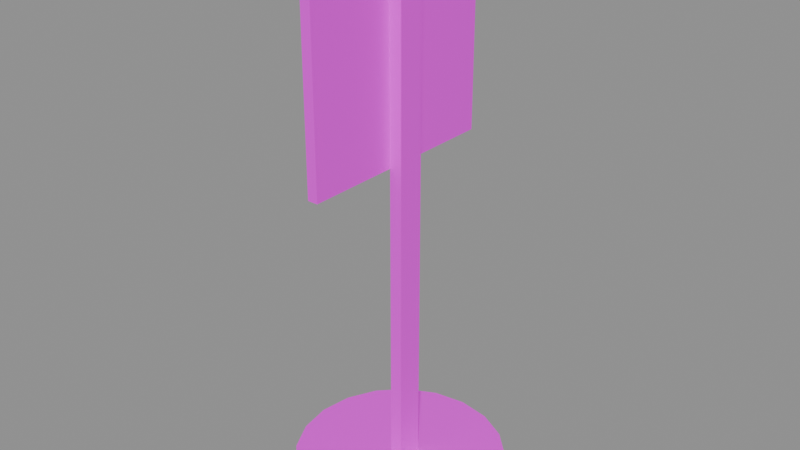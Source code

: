 # Source: SignChildren.blend  (saved by Blender 4.3.32; exported with 4.5.12 LTS)
import bpy
from mathutils import Matrix  # noqa: F401  (used for matrix-valued properties, if any)

bpy.ops.wm.read_factory_settings(use_empty=True)
scene = bpy.context.scene
scene.name = 'TempScene_SignChildren'

# ---- images (referenced by path relative to the original .blend; pixels are not part of the script)
import os
ASSET_DIR = os.environ.get("B2B_ASSET_DIR", "")  # directory of the original .blend (textures are referenced by path, not embedded)
HERE = os.path.dirname(os.path.abspath(__file__))  # packed textures are extracted next to this script under _unpacked/

def load_image(name, relpath, width, height, colorspace="sRGB"):
    """Load a texture the original file referenced (path relative to the .blend, or extracted next to this script)."""
    p = next((c for c in (os.path.join(HERE, relpath), os.path.join(ASSET_DIR, relpath)) if relpath and os.path.exists(c)), "")
    if p:
        img = bpy.data.images.load(p, check_existing=True)
        img.name = name
    else:  # same state as the original file: an image datablock whose file is absent (Cycles renders it pink)
        img = bpy.data.images.new(name, width, height)
        img.source = "FILE"
        img.filepath = "//" + (relpath or name)
    img.colorspace_settings.name = colorspace
    return img
img_10_png = load_image('10.png', '10.png', 1024, 1024, 'sRGB')
img_07_png = load_image('07.png', '07.png', 1024, 1024, 'sRGB')

# ---- materials (node trees are filled in below, after node groups)
mat_material_004 = bpy.data.materials.new('Material.004')
mat_material_003 = bpy.data.materials.new('Material.003')

# ---- material node trees
mat_material_004.use_nodes = True; mat_material_004.node_tree.nodes.clear()
_N = mat_material_004.node_tree.nodes; _L = mat_material_004.node_tree.links
n0 = _N.new('ShaderNodeBsdfPrincipled'); n0.name = 'Principled BSDF'; n0.location = (10, 300)
n1 = _N.new('ShaderNodeOutputMaterial'); n1.name = 'Material Output'; n1.location = (300, 300)
n2 = _N.new('ShaderNodeTexImage'); n2.name = 'Image Texture'; n2.location = (-322, 248)
n2.image = img_10_png
_L.new(n0.outputs[0], n1.inputs[0])
_L.new(n2.outputs[0], n0.inputs[0])
n1.is_active_output = True
mat_material_003.use_nodes = True; mat_material_003.node_tree.nodes.clear()
_N = mat_material_003.node_tree.nodes; _L = mat_material_003.node_tree.links
n0 = _N.new('ShaderNodeBsdfPrincipled'); n0.name = 'Principled BSDF'; n0.location = (10, 300)
n1 = _N.new('ShaderNodeOutputMaterial'); n1.name = 'Material Output'; n1.location = (300, 300)
n2 = _N.new('ShaderNodeTexImage'); n2.name = 'Image Texture'; n2.location = (-289, 212)
n2.image = img_07_png
_L.new(n0.outputs[0], n1.inputs[0])
_L.new(n2.outputs[0], n0.inputs[0])
n1.is_active_output = True

# ---- meshes
me_plane_008 = bpy.data.meshes.new('Plane.008')
me_plane_008.from_pydata([(-0.0001059, -0.035, 0.11), (-0.0001059, 0.035, 0.11), (-0.0001059, -0.035, 0.18), (-0.0001059, 0.035, 0.18), (-0.003521, -0.035, 0.11), (-0.003521, 0.035, 0.11), (-0.003521, -0.035, 0.18), (-0.003521, 0.035, 0.18), (-0.0001059, -0.0045, 4.47e-08), (-0.0001059, 0.0045, 4.47e-08), (-0.0001059, -0.0045, 0.18), (-0.0001059, 0.0045, 0.18), (0.004051, -0.0045, 4.47e-08), (0.004051, 0.0045, 4.47e-08), (0.004051, -0.0045, 0.18), (0.004051, 0.0045, 0.18), (-0.03511, -3.382e-09, 2.98e-08), (-0.03339, -0.01082, 2.98e-08), (-0.02842, -0.02057, 2.98e-08), (-0.02068, -0.02832, 2.98e-08), (-0.01092, -0.03329, 2.98e-08), (-0.0001059, -0.035, 2.98e-08), (0.01071, -0.03329, 2.98e-08), (0.02047, -0.02832, 2.98e-08), (0.02821, -0.02057, 2.98e-08), (0.03318, -0.01082, 2.98e-08), (0.03489, 3.572e-09, 2.98e-08), (0.03318, 0.01082, 2.98e-08), (0.02821, 0.02057, 2.98e-08), (0.02047, 0.02832, 2.98e-08), (0.01071, 0.03329, 2.98e-08), (-0.0001059, 0.035, 2.98e-08), (-0.01092, 0.03329, 2.98e-08), (-0.02068, 0.02832, 2.98e-08), (-0.02842, 0.02057, 2.98e-08), (-0.03339, 0.01082, 2.98e-08), (-0.03511, -3.382e-09, 0.005261), (-0.03339, -0.01082, 0.005261), (-0.02842, -0.02057, 0.005261), (-0.02068, -0.02832, 0.005261), (-0.01092, -0.03329, 0.005261), (-0.0001059, -0.035, 0.005261), (0.01071, -0.03329, 0.005261), (0.02047, -0.02832, 0.005261), (0.02821, -0.02057, 0.005261), (0.03318, -0.01082, 0.005261), (0.03489, 3.572e-09, 0.005261), (0.03318, 0.01082, 0.005261), (0.02821, 0.02057, 0.005261), (0.02047, 0.02832, 0.005261), (0.01071, 0.03329, 0.005261), (-0.0001059, 0.035, 0.005261), (-0.01092, 0.03329, 0.005261), (-0.02068, 0.02832, 0.005261), (-0.02842, 0.02057, 0.005261), (-0.03339, 0.01082, 0.005261)], [], [(0, 1, 3, 2), (4, 6, 7, 5), (1, 5, 7, 3), (2, 6, 4, 0), (3, 7, 6, 2), (0, 4, 5, 1), (8, 10, 11, 9), (12, 13, 15, 14), (11, 10, 14, 15), (8, 9, 13, 12), (9, 11, 15, 13), (10, 8, 12, 14), (17, 16, 35, 34, 33, 32, 31, 30, 29, 28, 27, 26, 25, 24, 23, 22, 21, 20, 19, 18), (37, 38, 39, 40, 41, 42, 43, 44, 45, 46, 47, 48, 49, 50, 51, 52, 53, 54, 55, 36), (21, 22, 42, 41), (29, 30, 50, 49), (22, 23, 43, 42), (30, 31, 51, 50), (23, 24, 44, 43), (16, 17, 37, 36), (31, 32, 52, 51), (24, 25, 45, 44), (17, 18, 38, 37), (32, 33, 53, 52), (25, 26, 46, 45), (18, 19, 39, 38), (33, 34, 54, 53), (26, 27, 47, 46), (19, 20, 40, 39), (34, 35, 55, 54), (27, 28, 48, 47), (20, 21, 41, 40), (35, 16, 36, 55), (28, 29, 49, 48)])
me_plane_008.polygons.foreach_set('material_index', [0, 0, 0, 0, 0, 0, 1, 1, 1, 1, 1, 1, 1, 1, 1, 1, 1, 1, 1, 1, 1, 1, 1, 1, 1, 1, 1, 1, 1, 1, 1, 1, 1, 1])
_uv = me_plane_008.uv_layers.new(name='UVMap')
_uv.uv.foreach_set('vector', [0.01353, 0.99, 0.01353, 0.99, 0.01353, 0.99, 0.01353, 0.99, 1.0, 0.0, 1.0, 1.0, 0.0, 1.0, 0.0, 0.0, 0.01353, 0.99, 0.01353, 0.99, 0.01353, 0.99, 0.01353, 0.99, 0.01353, 0.99, 0.01353, 0.99, 0.01353, 0.99, 0.01353, 0.99, 0.01353, 0.99, 0.01353, 0.99, 0.01353, 0.99, 0.01353, 0.99, 0.01353, 0.99, 0.01353, 0.99, 0.01353, 0.99, 0.01353, 0.99, 0.01353, 0.99, 0.01353, 0.99, 0.01353, 0.99, 0.01353, 0.99, 0.01353, 0.99, 0.01353, 0.99, 0.01353, 0.99, 0.01353, 0.99, 0.01353, 0.99, 0.01353, 0.99, 0.01353, 0.99, 0.01353, 0.99, 0.01353, 0.99, 0.01353, 0.99, 0.01353, 0.99, 0.01353, 0.99, 0.01353, 0.99, 0.01353, 0.99, 0.01353, 0.99, 0.01353, 0.99, 0.01353, 0.99, 0.01353, 0.99, 0.01353, 0.99, 0.01353, 0.99, 0.01353, 0.99, 0.01353, 0.99, 0.01353, 0.99, 0.01353, 0.99, 0.01353, 0.99, 0.01353, 0.99, 0.01353, 0.99, 0.01353, 0.99, 0.01353, 0.99, 0.01353, 0.99, 0.01353, 0.99, 0.01353, 0.99, 0.01353, 0.99, 0.01353, 0.99, 0.01353, 0.99, 0.01353, 0.99, 0.01353, 0.99, 0.01353, 0.99, 0.01353, 0.99, 0.01353, 0.99, 0.01353, 0.99, 0.01353, 0.99, 0.01353, 0.99, 0.01353, 0.99, 0.01353, 0.99, 0.01353, 0.99, 0.01353, 0.99, 0.01353, 0.99, 0.01353, 0.99, 0.01353, 0.99, 0.01353, 0.99, 0.01353, 0.99, 0.01353, 0.99, 0.01353, 0.99, 0.01353, 0.99, 0.01353, 0.99, 0.01353, 0.99, 0.01353, 0.99, 0.01353, 0.99, 0.01353, 0.99, 0.01353, 0.99, 0.01353, 0.99, 0.01353, 0.99, 0.01353, 0.99, 0.01353, 0.99, 0.01353, 0.99, 0.01353, 0.99, 0.01353, 0.99, 0.01353, 0.99, 0.01353, 0.99, 0.01353, 0.99, 0.01353, 0.99, 0.01353, 0.99, 0.01353, 0.99, 0.01353, 0.99, 0.01353, 0.99, 0.01353, 0.99, 0.01353, 0.99, 0.01353, 0.99, 0.01353, 0.99, 0.01353, 0.99, 0.01353, 0.99, 0.01353, 0.99, 0.01353, 0.99, 0.01353, 0.99, 0.01353, 0.99, 0.01353, 0.99, 0.01353, 0.99, 0.01353, 0.99, 0.01353, 0.99, 0.01353, 0.99, 0.01353, 0.99, 0.01353, 0.99, 0.01353, 0.99, 0.01353, 0.99, 0.01353, 0.99, 0.01353, 0.99, 0.01353, 0.99, 0.01353, 0.99, 0.01353, 0.99, 0.01353, 0.99, 0.01353, 0.99, 0.01353, 0.99, 0.01353, 0.99, 0.01353, 0.99, 0.01353, 0.99, 0.01353, 0.99, 0.01353, 0.99, 0.01353, 0.99, 0.01353, 0.99, 0.01353, 0.99, 0.01353, 0.99, 0.01353, 0.99, 0.01353, 0.99, 0.01353, 0.99, 0.01353, 0.99, 0.01353, 0.99, 0.01353, 0.99, 0.01353, 0.99, 0.01353, 0.99, 0.01353, 0.99, 0.01353, 0.99, 0.01353, 0.99, 0.01353, 0.99, 0.01353, 0.99, 0.01353, 0.99, 0.01353, 0.99, 0.01353, 0.99, 0.01353, 0.99, 0.01353, 0.99, 0.01353, 0.99, 0.01353, 0.99, 0.01353, 0.99, 0.01353, 0.99, 0.01353, 0.99, 0.01353, 0.99, 0.01353, 0.99, 0.01353, 0.99, 0.01353, 0.99, 0.01353, 0.99])
me_plane_008.materials.append(mat_material_004)
me_plane_008.materials.append(mat_material_003)
me_plane_008.update()

# ---- objects
ob_signchildren_001 = bpy.data.objects.new('SignChildren.001', me_plane_008)

# ---- transforms, parenting, visibility, modifiers, constraints
ob_signchildren_001.location = (0.0, 0.0, 0.0)

# ---- collection membership
scene.collection.objects.link(ob_signchildren_001)

# ---- scene / render settings (as saved in the file)
scene.frame_start = 1; scene.frame_end = 250; scene.frame_set(1)
scene.render.engine = 'BLENDER_EEVEE_NEXT'
scene.render.image_settings.exr_codec = 'NONE'
scene.render.simplify_subdivision_render = 0
scene.render.simplify_child_particles_render = 0.0
scene.eevee.use_volume_custom_range = False
scene.eevee.use_fast_gi = False
scene.eevee.use_shadows = False
scene.view_settings.white_balance_temperature = 0.0
scene.view_settings.white_balance_tint = 0.0
scene.view_settings.white_balance_whitepoint = (2.97, 0.5193, -0.0414)
bpy.context.view_layer.update()

# ---- added for rendering (the .blend has no active camera and no usable light): camera, sun + grey world if the file has none
cam_auto = bpy.data.cameras.new('AutoCamera')
cam_auto.lens = 50.0
cam_auto.sensor_width = 36.0
cam_auto.clip_end = 1000.0
ob_auto_camera = bpy.data.objects.new('AutoCamera', cam_auto)
scene.collection.objects.link(ob_auto_camera)
ob_auto_camera.location = (0.18996, -0.228079, 0.242052)
ob_auto_camera.rotation_euler = (1.09748, -7.21219e-08, 0.694738)
scene.camera = ob_auto_camera
light_auto_sun = bpy.data.lights.new('AutoSun', 'SUN')
light_auto_sun.energy = 3.0
light_auto_sun.angle = 0.0523599
ob_auto_sun = bpy.data.objects.new('AutoSun', light_auto_sun)
scene.collection.objects.link(ob_auto_sun)
ob_auto_sun.rotation_euler = (0.872665, 0.174533, 0.523599)
if scene.world is None:
    world_auto = bpy.data.worlds.new('AutoWorld')
    world_auto.color = (0.3, 0.3, 0.3)
    scene.world = world_auto
bpy.context.view_layer.update()
